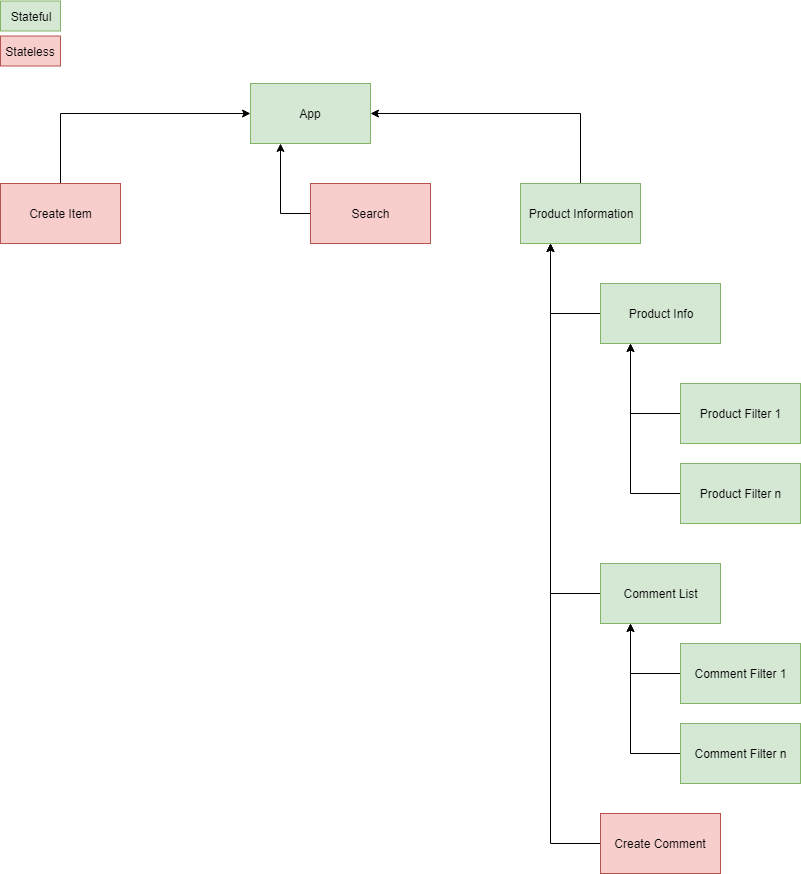

The diagram above was exported from draw.io. Its source (the exported page's mxGraphModel, read from the mxfile embedded in the PNG):
<mxGraphModel dx="2546" dy="2535" grid="1" gridSize="10" guides="1" tooltips="1" connect="1" arrows="1" fold="1" page="1" pageScale="1" pageWidth="850" pageHeight="1100" math="0" shadow="0">
  <root>
    <mxCell id="0" />
    <mxCell id="1" parent="0" />
    <mxCell id="iGu4-PtCA6ER5LfWqTG9-1" value="App" style="rounded=0;whiteSpace=wrap;html=1;fillColor=#d5e8d4;strokeColor=#82b366;" vertex="1" parent="1">
      <mxGeometry x="360" y="60" width="120" height="60" as="geometry" />
    </mxCell>
    <mxCell id="iGu4-PtCA6ER5LfWqTG9-5" style="edgeStyle=orthogonalEdgeStyle;rounded=0;orthogonalLoop=1;jettySize=auto;html=1;exitX=0.5;exitY=0;exitDx=0;exitDy=0;entryX=0;entryY=0.5;entryDx=0;entryDy=0;" edge="1" parent="1" source="iGu4-PtCA6ER5LfWqTG9-2" target="iGu4-PtCA6ER5LfWqTG9-1">
      <mxGeometry relative="1" as="geometry" />
    </mxCell>
    <mxCell id="iGu4-PtCA6ER5LfWqTG9-2" value="Create Item" style="rounded=0;whiteSpace=wrap;html=1;fillColor=#f8cecc;strokeColor=#b85450;" vertex="1" parent="1">
      <mxGeometry x="110" y="160" width="120" height="60" as="geometry" />
    </mxCell>
    <mxCell id="iGu4-PtCA6ER5LfWqTG9-6" style="edgeStyle=orthogonalEdgeStyle;rounded=0;orthogonalLoop=1;jettySize=auto;html=1;exitX=0.5;exitY=0;exitDx=0;exitDy=0;entryX=1;entryY=0.5;entryDx=0;entryDy=0;" edge="1" parent="1" source="iGu4-PtCA6ER5LfWqTG9-3" target="iGu4-PtCA6ER5LfWqTG9-1">
      <mxGeometry relative="1" as="geometry" />
    </mxCell>
    <mxCell id="iGu4-PtCA6ER5LfWqTG9-3" value="Product Information" style="rounded=0;whiteSpace=wrap;html=1;fillColor=#d5e8d4;strokeColor=#82b366;" vertex="1" parent="1">
      <mxGeometry x="630" y="160" width="120" height="60" as="geometry" />
    </mxCell>
    <mxCell id="iGu4-PtCA6ER5LfWqTG9-30" style="edgeStyle=orthogonalEdgeStyle;rounded=0;orthogonalLoop=1;jettySize=auto;html=1;exitX=0;exitY=0.5;exitDx=0;exitDy=0;entryX=0.25;entryY=1;entryDx=0;entryDy=0;" edge="1" parent="1" source="iGu4-PtCA6ER5LfWqTG9-4" target="iGu4-PtCA6ER5LfWqTG9-3">
      <mxGeometry relative="1" as="geometry" />
    </mxCell>
    <mxCell id="iGu4-PtCA6ER5LfWqTG9-4" value="Create Comment" style="rounded=0;whiteSpace=wrap;html=1;fillColor=#f8cecc;strokeColor=#b85450;" vertex="1" parent="1">
      <mxGeometry x="710" y="790" width="120" height="60" as="geometry" />
    </mxCell>
    <mxCell id="iGu4-PtCA6ER5LfWqTG9-10" style="edgeStyle=orthogonalEdgeStyle;rounded=0;orthogonalLoop=1;jettySize=auto;html=1;exitX=0;exitY=0.5;exitDx=0;exitDy=0;entryX=0.25;entryY=1;entryDx=0;entryDy=0;" edge="1" parent="1" source="iGu4-PtCA6ER5LfWqTG9-9" target="iGu4-PtCA6ER5LfWqTG9-3">
      <mxGeometry relative="1" as="geometry" />
    </mxCell>
    <mxCell id="iGu4-PtCA6ER5LfWqTG9-9" value="Product Info" style="rounded=0;whiteSpace=wrap;html=1;fillColor=#d5e8d4;strokeColor=#82b366;" vertex="1" parent="1">
      <mxGeometry x="710" y="260" width="120" height="60" as="geometry" />
    </mxCell>
    <mxCell id="iGu4-PtCA6ER5LfWqTG9-12" style="edgeStyle=orthogonalEdgeStyle;rounded=0;orthogonalLoop=1;jettySize=auto;html=1;exitX=0;exitY=0.5;exitDx=0;exitDy=0;entryX=0.25;entryY=1;entryDx=0;entryDy=0;" edge="1" parent="1" source="iGu4-PtCA6ER5LfWqTG9-11" target="iGu4-PtCA6ER5LfWqTG9-3">
      <mxGeometry relative="1" as="geometry" />
    </mxCell>
    <mxCell id="iGu4-PtCA6ER5LfWqTG9-11" value="Comment List" style="rounded=0;whiteSpace=wrap;html=1;fillColor=#d5e8d4;strokeColor=#82b366;" vertex="1" parent="1">
      <mxGeometry x="710" y="540" width="120" height="60" as="geometry" />
    </mxCell>
    <mxCell id="iGu4-PtCA6ER5LfWqTG9-14" style="edgeStyle=orthogonalEdgeStyle;rounded=0;orthogonalLoop=1;jettySize=auto;html=1;exitX=0;exitY=0.5;exitDx=0;exitDy=0;entryX=0.25;entryY=1;entryDx=0;entryDy=0;" edge="1" parent="1" source="iGu4-PtCA6ER5LfWqTG9-13" target="iGu4-PtCA6ER5LfWqTG9-9">
      <mxGeometry relative="1" as="geometry" />
    </mxCell>
    <mxCell id="iGu4-PtCA6ER5LfWqTG9-13" value="Product Filter 1" style="rounded=0;whiteSpace=wrap;html=1;fillColor=#d5e8d4;strokeColor=#82b366;" vertex="1" parent="1">
      <mxGeometry x="790" y="360" width="120" height="60" as="geometry" />
    </mxCell>
    <mxCell id="iGu4-PtCA6ER5LfWqTG9-16" style="edgeStyle=orthogonalEdgeStyle;rounded=0;orthogonalLoop=1;jettySize=auto;html=1;exitX=0;exitY=0.5;exitDx=0;exitDy=0;entryX=0.25;entryY=1;entryDx=0;entryDy=0;" edge="1" parent="1" source="iGu4-PtCA6ER5LfWqTG9-15" target="iGu4-PtCA6ER5LfWqTG9-9">
      <mxGeometry relative="1" as="geometry" />
    </mxCell>
    <mxCell id="iGu4-PtCA6ER5LfWqTG9-15" value="Product Filter n" style="rounded=0;whiteSpace=wrap;html=1;fillColor=#d5e8d4;strokeColor=#82b366;" vertex="1" parent="1">
      <mxGeometry x="790" y="440" width="120" height="60" as="geometry" />
    </mxCell>
    <mxCell id="iGu4-PtCA6ER5LfWqTG9-18" style="edgeStyle=orthogonalEdgeStyle;rounded=0;orthogonalLoop=1;jettySize=auto;html=1;exitX=0;exitY=0.5;exitDx=0;exitDy=0;entryX=0.25;entryY=1;entryDx=0;entryDy=0;" edge="1" parent="1" source="iGu4-PtCA6ER5LfWqTG9-17" target="iGu4-PtCA6ER5LfWqTG9-11">
      <mxGeometry relative="1" as="geometry" />
    </mxCell>
    <mxCell id="iGu4-PtCA6ER5LfWqTG9-17" value="Comment Filter 1" style="rounded=0;whiteSpace=wrap;html=1;fillColor=#d5e8d4;strokeColor=#82b366;" vertex="1" parent="1">
      <mxGeometry x="790" y="620" width="120" height="60" as="geometry" />
    </mxCell>
    <mxCell id="iGu4-PtCA6ER5LfWqTG9-20" style="edgeStyle=orthogonalEdgeStyle;rounded=0;orthogonalLoop=1;jettySize=auto;html=1;exitX=0;exitY=0.5;exitDx=0;exitDy=0;entryX=0.25;entryY=1;entryDx=0;entryDy=0;" edge="1" parent="1" source="iGu4-PtCA6ER5LfWqTG9-19" target="iGu4-PtCA6ER5LfWqTG9-11">
      <mxGeometry relative="1" as="geometry" />
    </mxCell>
    <mxCell id="iGu4-PtCA6ER5LfWqTG9-19" value="Comment Filter n" style="rounded=0;whiteSpace=wrap;html=1;fillColor=#d5e8d4;strokeColor=#82b366;" vertex="1" parent="1">
      <mxGeometry x="790" y="700" width="120" height="60" as="geometry" />
    </mxCell>
    <mxCell id="iGu4-PtCA6ER5LfWqTG9-22" style="edgeStyle=orthogonalEdgeStyle;rounded=0;orthogonalLoop=1;jettySize=auto;html=1;exitX=0;exitY=0.5;exitDx=0;exitDy=0;entryX=0.25;entryY=1;entryDx=0;entryDy=0;" edge="1" parent="1" source="iGu4-PtCA6ER5LfWqTG9-21" target="iGu4-PtCA6ER5LfWqTG9-1">
      <mxGeometry relative="1" as="geometry" />
    </mxCell>
    <mxCell id="iGu4-PtCA6ER5LfWqTG9-21" value="Search" style="rounded=0;whiteSpace=wrap;html=1;fillColor=#f8cecc;strokeColor=#b85450;" vertex="1" parent="1">
      <mxGeometry x="420" y="160" width="120" height="60" as="geometry" />
    </mxCell>
    <mxCell id="iGu4-PtCA6ER5LfWqTG9-26" value="Stateful" style="rounded=0;whiteSpace=wrap;html=1;fillColor=#d5e8d4;strokeColor=#82b366;" vertex="1" parent="1">
      <mxGeometry x="110" y="-22.5" width="60" height="30" as="geometry" />
    </mxCell>
    <mxCell id="iGu4-PtCA6ER5LfWqTG9-27" value="Stateless" style="rounded=0;whiteSpace=wrap;html=1;fillColor=#f8cecc;strokeColor=#b85450;" vertex="1" parent="1">
      <mxGeometry x="110" y="12.5" width="60" height="30" as="geometry" />
    </mxCell>
  </root>
</mxGraphModel>